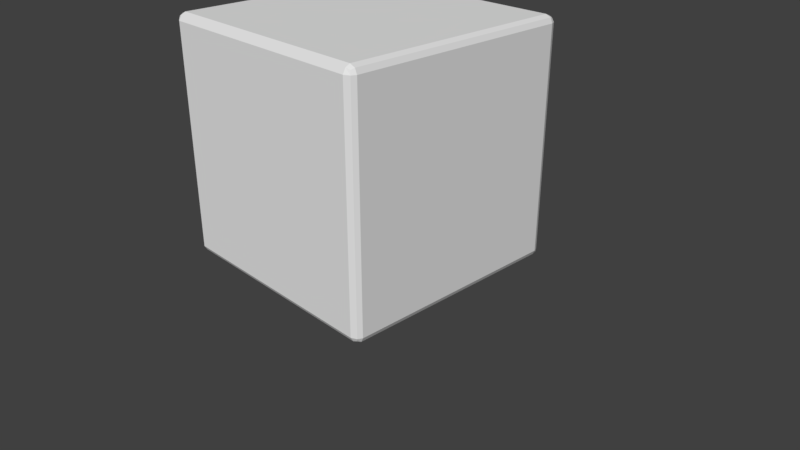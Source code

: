 # Source: play_block_new.blend  (saved by Blender 2.79.0; exported with 4.5.12 LTS)
import bpy
from mathutils import Matrix  # noqa: F401  (used for matrix-valued properties, if any)

bpy.ops.wm.read_factory_settings(use_empty=True)
scene = bpy.context.scene
scene.name = 'Scene'

# ---- collections
col_collection_1 = bpy.data.collections.new('Collection 1'); scene.collection.children.link(col_collection_1)

# ---- materials (node trees are filled in below, after node groups)
mat_material = bpy.data.materials.new('Material')
mat_material.alpha_threshold = 0.0
mat_material.use_transparent_shadow = False
mat_material.roughness = 0.5
mat_material.line_color = (0.0, 0.0, 0.0, 1.0)

# ---- material node trees

# ---- world
world_world = bpy.data.worlds.new('World'); scene.world = world_world
world_world.color = (0.05088, 0.05088, 0.05088)
world_world.use_sun_shadow = False
world_world.sun_shadow_jitter_overblur = 0.0
world_world.cycles.sampling_method = 'MANUAL'

# ---- cameras
cam_camera = bpy.data.cameras.new('Camera')
cam_camera.clip_end = 100.0
cam_camera.lens = 35.0
cam_camera.sensor_width = 32.0
cam_camera.sensor_height = 18.0
cam_camera.ortho_scale = 7.314
cam_camera.dof.focus_distance = 0.0
cam_camera.dof.aperture_fstop = 128.0

# ---- meshes
me_cube = bpy.data.meshes.new('Cube')
me_cube.from_pydata([(1.503, 1.502, 0.06785), (1.482, -1.488, 0.06991), (-1.49, -1.488, 0.06784), (-1.49, 1.493, 0.0682), (1.489, 1.489, 3.051), (1.492, -1.486, 3.046), (-1.492, -1.489, 3.042), (-1.49, 1.485, 3.047), (1.507, -1.444, 0.056), (-1.503, -1.444, 0.056), (1.507, -1.444, 3.062), (-1.503, -1.444, 3.062), (-1.503, 1.441, 0.056), (-1.503, 1.441, 3.062), (1.507, 1.441, 0.056), (1.507, 1.441, 3.062), (-1.442, 1.505, 0.056), (-1.442, -1.5, 0.056), (-1.442, 1.505, 3.062), (-1.442, -1.5, 3.062), (-1.442, -1.444, 3.09), (-1.442, -1.444, 0.02496), (-1.442, 1.441, 0.02496), (-1.442, 1.441, 3.09), (1.438, -1.444, 3.09), (1.438, 1.441, 3.09), (1.438, 1.505, 0.056), (1.438, -1.5, 0.056), (1.438, 1.505, 3.062), (1.438, -1.5, 3.062), (1.438, -1.444, 0.02496), (1.438, 1.441, 0.02496), (1.507, 1.505, 2.999), (1.507, -1.5, 2.999), (-1.503, -1.5, 2.999), (-1.503, 1.505, 2.999), (-1.531, -1.444, 2.999), (1.535, -1.444, 2.999), (1.535, 1.441, 2.999), (-1.531, 1.441, 2.999), (-1.442, 1.531, 2.999), (-1.442, -1.534, 2.999), (1.438, -1.534, 2.999), (1.438, 1.531, 2.999), (-1.531, -1.444, 0.1149), (1.535, -1.444, 0.1149), (1.535, 1.441, 0.1149), (-1.531, 1.441, 0.1149), (-1.442, -1.534, 0.1149), (1.438, -1.534, 0.1149), (1.507, 1.505, 0.1149), (1.507, -1.5, 0.1149), (-1.503, -1.5, 0.1149), (-1.503, 1.505, 0.1149), (-1.442, 1.531, 0.1149), (1.438, 1.531, 0.1149)], [], [(21, 17, 2, 9), (20, 11, 6, 19), (37, 10, 5, 33), (41, 19, 6, 34), (39, 13, 7, 35), (54, 16, 3, 53), (34, 6, 11, 36), (38, 15, 10, 37), (23, 13, 11, 20), (22, 21, 9, 12), (16, 22, 12, 3), (18, 7, 13, 23), (32, 4, 15, 38), (36, 11, 13, 39), (28, 18, 23, 25), (26, 31, 22, 16), (31, 30, 21, 22), (25, 23, 20, 24), (55, 26, 16, 54), (42, 29, 19, 41), (24, 20, 19, 29), (30, 27, 17, 21), (8, 1, 27, 30), (10, 24, 29, 5), (33, 5, 29, 42), (50, 0, 26, 55), (15, 25, 24, 10), (14, 8, 30, 31), (0, 14, 31, 26), (4, 28, 25, 15), (4, 32, 43, 28), (51, 33, 42, 49), (49, 42, 41, 48), (28, 43, 40, 18), (44, 36, 39, 47), (50, 32, 38, 46), (46, 38, 37, 45), (52, 34, 36, 44), (18, 40, 35, 7), (47, 39, 35, 53), (48, 41, 34, 52), (45, 37, 33, 51), (8, 45, 51, 1), (17, 48, 52, 2), (12, 47, 53, 3), (2, 52, 44, 9), (14, 46, 45, 8), (0, 50, 46, 14), (9, 44, 47, 12), (27, 49, 48, 17), (1, 51, 49, 27), (32, 50, 55, 43), (43, 55, 54, 40), (40, 54, 53, 35)])
_uv = me_cube.uv_layers.new(name='UVMap')
_uv.uv.foreach_set('vector', [0.2317, 0.7217, 0.2314, 0.7269, 0.2269, 0.7264, 0.2258, 0.7221, 0.256, 0.005303, 0.2504, 0.005117, 0.2507, 0.0007101, 0.2556, 8.612e-05, 0.7353, 0.2468, 0.7354, 0.241, 0.7395, 0.242, 0.7405, 0.2463, 0.2004, 0.9712, 0.1993, 0.9772, 0.1948, 0.975, 0.1945, 0.971, 0.2568, 0.2528, 0.2583, 0.2469, 0.2624, 0.2489, 0.2622, 0.2537, 0.2543, 0.4723, 0.2538, 0.4773, 0.2493, 0.4767, 0.2491, 0.4722, 0.01128, 0.2299, 0.01237, 0.2259, 0.01673, 0.2246, 0.01662, 0.2305, 0.4959, 0.2594, 0.4947, 0.2534, 0.7354, 0.241, 0.7353, 0.2468, 0.2667, 0.2435, 0.2609, 0.2446, 0.2504, 0.005117, 0.256, 0.005303, 0.2531, 0.483, 0.2317, 0.7217, 0.2258, 0.7221, 0.2472, 0.4815, 0.2538, 0.4773, 0.2531, 0.483, 0.2472, 0.4815, 0.2493, 0.4767, 0.2672, 0.2489, 0.2624, 0.2489, 0.2609, 0.2446, 0.2667, 0.2435, 0.4904, 0.2599, 0.4899, 0.2547, 0.4947, 0.2534, 0.4959, 0.2594, 0.01662, 0.2305, 0.01673, 0.2246, 0.2583, 0.2469, 0.2568, 0.2528, 0.485, 0.2545, 0.2672, 0.2489, 0.2667, 0.2435, 0.4857, 0.249, 0.4804, 0.4916, 0.48, 0.4973, 0.2531, 0.483, 0.2538, 0.4773, 0.48, 0.4973, 0.4612, 0.7386, 0.2317, 0.7217, 0.2531, 0.483, 0.4857, 0.249, 0.2667, 0.2435, 0.256, 0.005303, 0.497, 0.005496, 0.4805, 0.4865, 0.4804, 0.4916, 0.2538, 0.4773, 0.2543, 0.4723, 0.4445, 0.9935, 0.4445, 0.9999, 0.1993, 0.9772, 0.2004, 0.9712, 0.497, 0.005496, 0.256, 0.005303, 0.2556, 8.612e-05, 0.4974, 8.625e-05, 0.4612, 0.7386, 0.4607, 0.7438, 0.2314, 0.7269, 0.2317, 0.7217, 0.4677, 0.74, 0.465, 0.7442, 0.4607, 0.7438, 0.4612, 0.7386, 0.5034, 0.005337, 0.497, 0.005496, 0.4974, 8.625e-05, 0.5025, 0.001085, 0.4513, 0.9945, 0.4498, 0.9991, 0.4445, 0.9999, 0.4445, 0.9935, 0.4864, 0.487, 0.4861, 0.4911, 0.4804, 0.4916, 0.4805, 0.4865, 0.4921, 0.2502, 0.4857, 0.249, 0.497, 0.005496, 0.5034, 0.005337, 0.4866, 0.4968, 0.4677, 0.74, 0.4612, 0.7386, 0.48, 0.4973, 0.4861, 0.4911, 0.4866, 0.4968, 0.48, 0.4973, 0.4804, 0.4916, 0.4899, 0.2547, 0.485, 0.2545, 0.4857, 0.249, 0.4921, 0.2502, 0.4899, 0.2547, 0.4904, 0.2599, 0.4847, 0.2599, 0.485, 0.2545, 0.4671, 0.7488, 0.4513, 0.9945, 0.4445, 0.9935, 0.4604, 0.7493, 0.4604, 0.7493, 0.4445, 0.9935, 0.2004, 0.9712, 0.2309, 0.7324, 0.485, 0.2545, 0.4847, 0.2599, 0.2672, 0.2541, 0.2672, 0.2489, 0.005285, 0.4704, 0.01662, 0.2305, 0.2568, 0.2528, 0.2436, 0.4723, 0.4864, 0.487, 0.4904, 0.2599, 0.4959, 0.2594, 0.4921, 0.4872, 0.4921, 0.4872, 0.4959, 0.2594, 0.7353, 0.2468, 0.7365, 0.489, 8.612e-05, 0.4705, 0.01128, 0.2299, 0.01662, 0.2305, 0.005285, 0.4704, 0.2672, 0.2489, 0.2672, 0.2541, 0.2622, 0.2537, 0.2624, 0.2489, 0.2436, 0.4723, 0.2568, 0.2528, 0.2622, 0.2537, 0.2491, 0.4722, 0.2309, 0.7324, 0.2004, 0.9712, 0.1945, 0.971, 0.2249, 0.7308, 0.7365, 0.489, 0.7353, 0.2468, 0.7405, 0.2463, 0.742, 0.4894, 0.7369, 0.4946, 0.7365, 0.489, 0.742, 0.4894, 0.7415, 0.4941, 0.2314, 0.7269, 0.2309, 0.7324, 0.2249, 0.7308, 0.2269, 0.7264, 0.2443, 0.4779, 0.2436, 0.4723, 0.2491, 0.4722, 0.2493, 0.4767, 0.0007909, 0.4749, 8.612e-05, 0.4705, 0.005285, 0.4704, 0.004827, 0.4758, 0.4915, 0.4928, 0.4921, 0.4872, 0.7365, 0.489, 0.7369, 0.4946, 0.4861, 0.4911, 0.4864, 0.487, 0.4921, 0.4872, 0.4915, 0.4928, 0.004827, 0.4758, 0.005285, 0.4704, 0.2436, 0.4723, 0.2443, 0.4779, 0.4607, 0.7438, 0.4604, 0.7493, 0.2309, 0.7324, 0.2314, 0.7269, 0.465, 0.7442, 0.4671, 0.7488, 0.4604, 0.7493, 0.4607, 0.7438, 0.4904, 0.2599, 0.4864, 0.487, 0.4805, 0.4865, 0.4847, 0.2599, 0.4847, 0.2599, 0.4805, 0.4865, 0.2543, 0.4723, 0.2672, 0.2541, 0.2672, 0.2541, 0.2543, 0.4723, 0.2491, 0.4722, 0.2622, 0.2537])
me_cube.materials.append(mat_material)
me_cube.use_remesh_preserve_volume = False
me_cube.use_remesh_preserve_attributes = False
me_cube.use_mirror_vertex_groups = False
me_cube.update()

# ---- objects
ob_cube = bpy.data.objects.new('Cube', me_cube)
ob_camera = bpy.data.objects.new('Camera', cam_camera)

# ---- transforms, parenting, visibility, modifiers, constraints
ob_cube.location = (0.0, 0.0, 0.0)
ob_cube.lock_rotations_4d = False
ob_cube.empty_display_type = 'ARROWS'
ob_cube.lineart.crease_threshold = 0.0
ob_camera.location = (7.481, -6.508, 5.344)
ob_camera.rotation_euler = (1.109, 0.0, 0.8149)
ob_camera.lock_rotations_4d = False
ob_camera.empty_display_type = 'ARROWS'
ob_camera.color = (0.0, 0.0, 0.0, 0.0)
ob_camera.display_type = 'WIRE'
ob_camera.lineart.crease_threshold = 0.0

# ---- collection membership
col_collection_1.objects.link(ob_cube)
col_collection_1.objects.link(ob_camera)

# ---- scene / render settings (as saved in the file)
scene.camera = ob_camera
scene.frame_start = 1; scene.frame_end = 250; scene.frame_set(0)
scene.render.engine = 'BLENDER_EEVEE_NEXT'
scene.render.resolution_percentage = 50
scene.render.dither_intensity = 0.0
scene.cycles.use_denoising = False
scene.cycles.samples = 128
scene.cycles.sampling_pattern = 'TABULATED_SOBOL'
scene.cycles.use_adaptive_sampling = False
scene.cycles.use_light_tree = False
scene.cycles.blur_glossy = 0.0
scene.cycles.sample_clamp_indirect = 0.0
scene.view_settings.view_transform = 'Standard'
bpy.context.view_layer.update()

# ---- added for rendering (the .blend has no usable light): sun
light_auto_sun = bpy.data.lights.new('AutoSun', 'SUN')
light_auto_sun.energy = 3.0
light_auto_sun.angle = 0.0523599
ob_auto_sun = bpy.data.objects.new('AutoSun', light_auto_sun)
scene.collection.objects.link(ob_auto_sun)
ob_auto_sun.rotation_euler = (0.872665, 0.174533, 0.523599)
bpy.context.view_layer.update()
